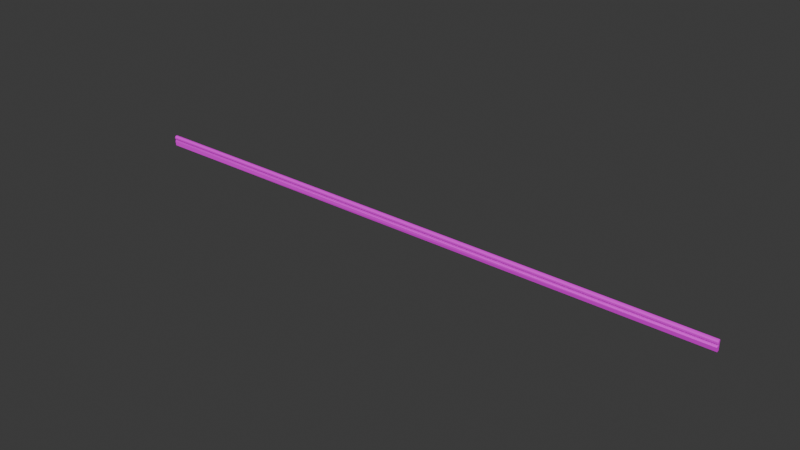 # Source: Floor_Baseboard.blend  (saved by Blender 4.0.36; exported with 4.5.12 LTS)
import bpy
from mathutils import Matrix  # noqa: F401  (used for matrix-valued properties, if any)

bpy.ops.wm.read_factory_settings(use_empty=True)
scene = bpy.context.scene
scene.name = 'Scene'

# ---- collections
col_collection = bpy.data.collections.new('Collection'); scene.collection.children.link(col_collection)

# ---- images (referenced by path relative to the original .blend; pixels are not part of the script)
import os
ASSET_DIR = os.environ.get("B2B_ASSET_DIR", "")  # directory of the original .blend (textures are referenced by path, not embedded)
HERE = os.path.dirname(os.path.abspath(__file__))  # packed textures are extracted next to this script under _unpacked/

def load_image(name, relpath, width, height, colorspace="sRGB"):
    """Load a texture the original file referenced (path relative to the .blend, or extracted next to this script)."""
    p = next((c for c in (os.path.join(HERE, relpath), os.path.join(ASSET_DIR, relpath)) if relpath and os.path.exists(c)), "")
    if p:
        img = bpy.data.images.load(p, check_existing=True)
        img.name = name
    else:  # same state as the original file: an image datablock whose file is absent (Cycles renders it pink)
        img = bpy.data.images.new(name, width, height)
        img.source = "FILE"
        img.filepath = "//" + (relpath or name)
    img.colorspace_settings.name = colorspace
    return img
img_coloratlas1_png = load_image('ColorAtlas1.png', 'ColorAtlas1.png', 1024, 1024, 'sRGB')

# ---- materials (node trees are filled in below, after node groups)
mat_material = bpy.data.materials.new('Material')
mat_material.use_transparent_shadow = False

# ---- material node trees
mat_material.use_nodes = True; mat_material.node_tree.nodes.clear()
_N = mat_material.node_tree.nodes; _L = mat_material.node_tree.links
n0 = _N.new('ShaderNodeBsdfPrincipled'); n0.name = 'Principled BSDF'; n0.location = (10, 300)
n0.inputs[3].default_value = 1.45
n1 = _N.new('ShaderNodeOutputMaterial'); n1.name = 'Material Output'; n1.location = (300, 300)
n2 = _N.new('ShaderNodeTexImage'); n2.name = 'Image Texture'; n2.location = (-280, 275)
n2.image = img_coloratlas1_png
_L.new(n0.outputs[0], n1.inputs[0])
_L.new(n2.outputs[0], n0.inputs[0])
n1.is_active_output = True

# ---- world
world_world = bpy.data.worlds.new('World'); scene.world = world_world
world_world.use_nodes = True; world_world.node_tree.nodes.clear()
_N = world_world.node_tree.nodes; _L = world_world.node_tree.links
n0 = _N.new('ShaderNodeOutputWorld'); n0.name = 'World Output'; n0.location = (300, 300)
n1 = _N.new('ShaderNodeBackground'); n1.name = 'Background'; n1.location = (10, 300)
n1.inputs[0].default_value = (0.05088, 0.05088, 0.05088, 1.0)
_L.new(n1.outputs[0], n0.inputs[0])
n0.is_active_output = True
world_world.color = (0.05088, 0.05088, 0.05088)
world_world.use_sun_shadow = False
world_world.sun_shadow_jitter_overblur = 0.0

# ---- meshes
me_cube_257 = bpy.data.meshes.new('Cube.257')
me_cube_257.from_pydata([(-4.475, -0.06972, -0.009613), (-4.47, 0.07425, -0.01182), (4.47, -0.07064, -0.01504), (4.469, 0.0771, -0.008229), (-4.468, -0.07643, 0.009331), (-4.469, 0.07109, 0.006414), (-4.468, 0.07712, -0.002235), (4.475, -0.07026, 0.009232), (4.473, 0.07042, 0.004302), (-4.476, 0.06678, -0.003664), (4.474, 0.06698, -0.01094), (4.465, 0.07015, -0.01613), (4.469, 0.05496, 0.01178), (4.469, 0.03298, 0.01165), (4.474, 0.04404, 0.008981), (4.468, 0.01668, 0.007313), (4.468, 0.005944, 0.008302), (4.475, 0.01027, 0.0001898), (4.469, -0.01119, 0.01544), (-4.469, 0.05585, 0.01165), (-4.474, 0.04453, 0.009005), (-4.469, 0.03384, 0.01178), (-4.468, 0.01681, 0.007509), (-4.475, 0.01266, 3.55e-06), (-4.468, 0.006154, 0.008052), (-4.475, -0.01066, 0.009386)], [], [(1, 11, 0), (2, 18, 7), (2, 17, 18), (25, 0, 4), (23, 0, 25), (5, 6, 9), (15, 16, 17), (22, 23, 24), (6, 3, 1), (3, 6, 8), (13, 14, 12), (20, 21, 19), (4, 7, 18, 25), (25, 18, 16, 24), (22, 15, 13, 21), (21, 13, 12, 19), (0, 2, 7, 4), (2, 10, 17), (23, 9, 0), (19, 12, 8, 5), (9, 6, 1), (10, 11, 3), (10, 3, 8), (1, 3, 11), (1, 0, 9), (6, 5, 8), (11, 10, 2), (14, 13, 15, 17), (8, 12, 14), (8, 14, 10), (14, 17, 10), (18, 17, 16), (5, 9, 20, 19), (22, 21, 20, 23), (9, 23, 20), (24, 23, 25), (16, 15, 22, 24), (0, 11, 2)])
_uv = me_cube_257.uv_layers.new(name='UVMap')
_uv.uv.foreach_set('vector', [0.3257, 0.5626, 0.326, 0.5919, 0.2998, 0.5626, 0.2994, 0.5985, 0.3107, 0.6154, 0.2989, 0.6144, 0.2994, 0.5985, 0.3149, 0.6131, 0.3107, 0.6154, 0.3107, 0.6568, 0.2999, 0.6757, 0.2996, 0.6571, 0.315, 0.6591, 0.2999, 0.6757, 0.3107, 0.6568, 0.329, 0.6505, 0.3383, 0.6505, 0.336, 0.6505, 0.3159, 0.6212, 0.3139, 0.6212, 0.3149, 0.6131, 0.3159, 0.6505, 0.315, 0.6591, 0.3139, 0.6505, 0.3383, 0.6505, 0.3498, 0.6212, 0.3512, 0.6505, 0.3498, 0.6212, 0.3383, 0.6505, 0.3291, 0.6212, 0.319, 0.6212, 0.3211, 0.6156, 0.3232, 0.6212, 0.3212, 0.656, 0.319, 0.6505, 0.3232, 0.6505, 0.2995, 0.6505, 0.2996, 0.6212, 0.3107, 0.6212, 0.3107, 0.6505, 0.3107, 0.6505, 0.3107, 0.6212, 0.3139, 0.6212, 0.3139, 0.6505, 0.3159, 0.6505, 0.3159, 0.6212, 0.319, 0.6212, 0.319, 0.6505, 0.319, 0.6505, 0.319, 0.6212, 0.3232, 0.6212, 0.3232, 0.6505, 0.2714, 0.6505, 0.2708, 0.6212, 0.292, 0.6212, 0.2906, 0.6505, 0.2994, 0.5985, 0.3265, 0.6066, 0.3149, 0.6131, 0.315, 0.6591, 0.3253, 0.6656, 0.2999, 0.6757, 0.3232, 0.6505, 0.3232, 0.6212, 0.3291, 0.6212, 0.3263, 0.6505, 0.336, 0.6505, 0.3383, 0.6505, 0.3512, 0.6505, 0.3416, 0.6212, 0.3494, 0.6212, 0.3498, 0.6212, 0.3416, 0.6212, 0.3498, 0.6212, 0.3291, 0.6212, 0.3269, 0.5626, 0.3274, 0.5919, 0.326, 0.5919, 0.3257, 0.5626, 0.3001, 0.5626, 0.3254, 0.5626, 0.3383, 0.6505, 0.3263, 0.6505, 0.3291, 0.6212, 0.326, 0.5939, 0.3254, 0.5981, 0.2998, 0.5919, 0.3211, 0.6156, 0.319, 0.6212, 0.3159, 0.6212, 0.3149, 0.6131, 0.3264, 0.6172, 0.3232, 0.6212, 0.3211, 0.6156, 0.3264, 0.6172, 0.3211, 0.6156, 0.3265, 0.6066, 0.3211, 0.6156, 0.3149, 0.6131, 0.3265, 0.6066, 0.3107, 0.6154, 0.3146, 0.6119, 0.3139, 0.6212, 0.3263, 0.6505, 0.3271, 0.6592, 0.3212, 0.656, 0.3232, 0.6505, 0.3159, 0.6505, 0.319, 0.6505, 0.3212, 0.656, 0.3152, 0.6602, 0.3253, 0.6656, 0.315, 0.6591, 0.3212, 0.656, 0.3139, 0.6505, 0.315, 0.6591, 0.3107, 0.6505, 0.3139, 0.6212, 0.3159, 0.6212, 0.3159, 0.6505, 0.3139, 0.6505, 0.2998, 0.5626, 0.326, 0.5919, 0.2998, 0.5919])
me_cube_257.materials.append(mat_material)
me_cube_257.update()

# ---- objects
ob_cube_140 = bpy.data.objects.new('Cube.140', me_cube_257)

# ---- transforms, parenting, visibility, modifiers, constraints
ob_cube_140.location = (0.0, 0.0, 0.0)
ob_cube_140.rotation_euler = (1.571, 0.0, 0.0)
ob_cube_140.scale = (1.0, 1.0, 1.905)

# ---- collection membership
col_collection.objects.link(ob_cube_140)

# ---- scene / render settings (as saved in the file)
scene.frame_start = 1; scene.frame_end = 250; scene.frame_set(1)
scene.render.engine = 'BLENDER_EEVEE_NEXT'
scene.cycles.sampling_pattern = 'TABULATED_SOBOL'
bpy.context.view_layer.update()

# ---- added for rendering (the .blend has no active camera and no usable light): camera, sun
cam_auto = bpy.data.cameras.new('AutoCamera')
cam_auto.lens = 50.0
cam_auto.sensor_width = 36.0
cam_auto.clip_end = 1000.0
ob_auto_camera = bpy.data.objects.new('AutoCamera', cam_auto)
scene.collection.objects.link(ob_auto_camera)
ob_auto_camera.location = (8.282, -9.93834, 6.62635)
ob_auto_camera.rotation_euler = (1.09748, -7.21219e-08, 0.694738)
scene.camera = ob_auto_camera
light_auto_sun = bpy.data.lights.new('AutoSun', 'SUN')
light_auto_sun.energy = 3.0
light_auto_sun.angle = 0.0523599
ob_auto_sun = bpy.data.objects.new('AutoSun', light_auto_sun)
scene.collection.objects.link(ob_auto_sun)
ob_auto_sun.rotation_euler = (0.872665, 0.174533, 0.523599)
bpy.context.view_layer.update()
